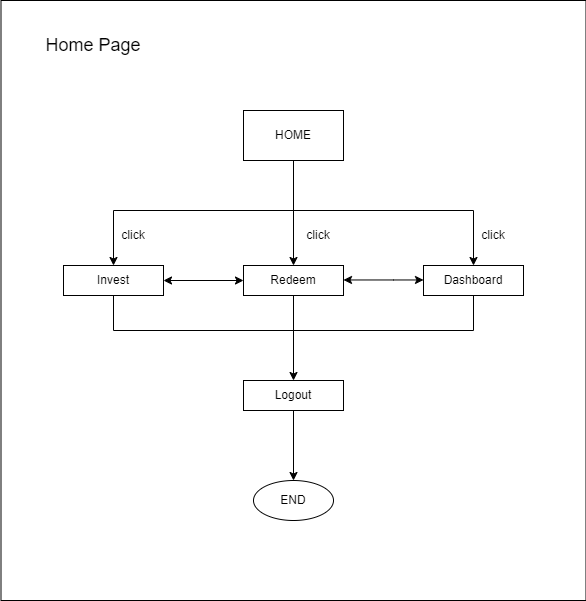

The diagram above was exported from draw.io. Its source (the exported page's mxGraphModel, read from the mxfile embedded in the PNG):
<mxGraphModel dx="1400" dy="723" grid="1" gridSize="10" guides="1" tooltips="1" connect="1" arrows="1" fold="1" page="1" pageScale="1" pageWidth="850" pageHeight="1100" math="0" shadow="0">
  <root>
    <mxCell id="0" />
    <mxCell id="1" parent="0" />
    <mxCell id="ewi5_yuJs8ywmkDslJjf-1" value="" style="rounded=0;whiteSpace=wrap;html=1;" vertex="1" parent="1">
      <mxGeometry x="107.5" width="585" height="600" as="geometry" />
    </mxCell>
    <mxCell id="ewi5_yuJs8ywmkDslJjf-3" value="" style="rounded=0;whiteSpace=wrap;html=1;" vertex="1" parent="1">
      <mxGeometry x="350" y="110" width="100" height="50" as="geometry" />
    </mxCell>
    <mxCell id="ewi5_yuJs8ywmkDslJjf-5" value="HOME" style="text;html=1;strokeColor=none;fillColor=none;align=center;verticalAlign=middle;whiteSpace=wrap;rounded=0;" vertex="1" parent="1">
      <mxGeometry x="370" y="120" width="60" height="30" as="geometry" />
    </mxCell>
    <mxCell id="ewi5_yuJs8ywmkDslJjf-6" value="" style="rounded=0;whiteSpace=wrap;html=1;" vertex="1" parent="1">
      <mxGeometry x="170" y="265" width="100" height="30" as="geometry" />
    </mxCell>
    <mxCell id="ewi5_yuJs8ywmkDslJjf-7" value="" style="rounded=0;whiteSpace=wrap;html=1;" vertex="1" parent="1">
      <mxGeometry x="530" y="265" width="100" height="30" as="geometry" />
    </mxCell>
    <mxCell id="ewi5_yuJs8ywmkDslJjf-8" value="" style="rounded=0;whiteSpace=wrap;html=1;" vertex="1" parent="1">
      <mxGeometry x="350" y="265" width="100" height="30" as="geometry" />
    </mxCell>
    <mxCell id="ewi5_yuJs8ywmkDslJjf-9" value="" style="rounded=0;whiteSpace=wrap;html=1;" vertex="1" parent="1">
      <mxGeometry x="350" y="380" width="100" height="30" as="geometry" />
    </mxCell>
    <mxCell id="ewi5_yuJs8ywmkDslJjf-10" value="" style="ellipse;whiteSpace=wrap;html=1;" vertex="1" parent="1">
      <mxGeometry x="360" y="480" width="80" height="40" as="geometry" />
    </mxCell>
    <mxCell id="ewi5_yuJs8ywmkDslJjf-12" value="" style="endArrow=classic;html=1;rounded=0;exitX=0.5;exitY=1;exitDx=0;exitDy=0;entryX=0.5;entryY=0;entryDx=0;entryDy=0;" edge="1" parent="1" source="ewi5_yuJs8ywmkDslJjf-3" target="ewi5_yuJs8ywmkDslJjf-8">
      <mxGeometry width="50" height="50" relative="1" as="geometry">
        <mxPoint x="410" y="250" as="sourcePoint" />
        <mxPoint x="460" y="200" as="targetPoint" />
      </mxGeometry>
    </mxCell>
    <mxCell id="ewi5_yuJs8ywmkDslJjf-13" value="" style="endArrow=classic;html=1;rounded=0;entryX=0.5;entryY=0;entryDx=0;entryDy=0;" edge="1" parent="1" target="ewi5_yuJs8ywmkDslJjf-6">
      <mxGeometry width="50" height="50" relative="1" as="geometry">
        <mxPoint x="400" y="210" as="sourcePoint" />
        <mxPoint x="460" y="200" as="targetPoint" />
        <Array as="points">
          <mxPoint x="220" y="210" />
        </Array>
      </mxGeometry>
    </mxCell>
    <mxCell id="ewi5_yuJs8ywmkDslJjf-14" value="" style="endArrow=classic;html=1;rounded=0;entryX=0.5;entryY=0;entryDx=0;entryDy=0;" edge="1" parent="1" target="ewi5_yuJs8ywmkDslJjf-7">
      <mxGeometry width="50" height="50" relative="1" as="geometry">
        <mxPoint x="400" y="210" as="sourcePoint" />
        <mxPoint x="460" y="200" as="targetPoint" />
        <Array as="points">
          <mxPoint x="580" y="210" />
        </Array>
      </mxGeometry>
    </mxCell>
    <mxCell id="ewi5_yuJs8ywmkDslJjf-19" value="" style="endArrow=classic;html=1;rounded=0;exitX=0.5;exitY=1;exitDx=0;exitDy=0;entryX=0.5;entryY=0;entryDx=0;entryDy=0;" edge="1" parent="1" source="ewi5_yuJs8ywmkDslJjf-9" target="ewi5_yuJs8ywmkDslJjf-10">
      <mxGeometry width="50" height="50" relative="1" as="geometry">
        <mxPoint x="385" y="480" as="sourcePoint" />
        <mxPoint x="435" y="430" as="targetPoint" />
      </mxGeometry>
    </mxCell>
    <mxCell id="ewi5_yuJs8ywmkDslJjf-20" value="Invest" style="text;html=1;strokeColor=none;fillColor=none;align=center;verticalAlign=middle;whiteSpace=wrap;rounded=0;" vertex="1" parent="1">
      <mxGeometry x="190" y="265" width="60" height="30" as="geometry" />
    </mxCell>
    <mxCell id="ewi5_yuJs8ywmkDslJjf-21" value="Redeem" style="text;html=1;strokeColor=none;fillColor=none;align=center;verticalAlign=middle;whiteSpace=wrap;rounded=0;" vertex="1" parent="1">
      <mxGeometry x="370" y="265" width="60" height="30" as="geometry" />
    </mxCell>
    <mxCell id="ewi5_yuJs8ywmkDslJjf-22" value="Dashboard" style="text;html=1;strokeColor=none;fillColor=none;align=center;verticalAlign=middle;whiteSpace=wrap;rounded=0;" vertex="1" parent="1">
      <mxGeometry x="550" y="265" width="60" height="30" as="geometry" />
    </mxCell>
    <mxCell id="ewi5_yuJs8ywmkDslJjf-23" value="Logout" style="text;html=1;strokeColor=none;fillColor=none;align=center;verticalAlign=middle;whiteSpace=wrap;rounded=0;" vertex="1" parent="1">
      <mxGeometry x="370" y="380" width="60" height="30" as="geometry" />
    </mxCell>
    <mxCell id="ewi5_yuJs8ywmkDslJjf-24" value="END" style="text;html=1;strokeColor=none;fillColor=none;align=center;verticalAlign=middle;whiteSpace=wrap;rounded=0;" vertex="1" parent="1">
      <mxGeometry x="370" y="485" width="60" height="30" as="geometry" />
    </mxCell>
    <mxCell id="ewi5_yuJs8ywmkDslJjf-25" value="click" style="text;html=1;strokeColor=none;fillColor=none;align=center;verticalAlign=middle;whiteSpace=wrap;rounded=0;" vertex="1" parent="1">
      <mxGeometry x="210" y="220" width="60" height="30" as="geometry" />
    </mxCell>
    <mxCell id="ewi5_yuJs8ywmkDslJjf-27" value="click" style="text;html=1;strokeColor=none;fillColor=none;align=center;verticalAlign=middle;whiteSpace=wrap;rounded=0;" vertex="1" parent="1">
      <mxGeometry x="395" y="220" width="60" height="30" as="geometry" />
    </mxCell>
    <mxCell id="ewi5_yuJs8ywmkDslJjf-28" value="click" style="text;html=1;strokeColor=none;fillColor=none;align=center;verticalAlign=middle;whiteSpace=wrap;rounded=0;" vertex="1" parent="1">
      <mxGeometry x="570" y="220" width="60" height="30" as="geometry" />
    </mxCell>
    <mxCell id="ewi5_yuJs8ywmkDslJjf-35" value="" style="endArrow=classic;startArrow=classic;html=1;rounded=0;exitX=1;exitY=0.5;exitDx=0;exitDy=0;entryX=0;entryY=0.5;entryDx=0;entryDy=0;" edge="1" parent="1">
      <mxGeometry width="50" height="50" relative="1" as="geometry">
        <mxPoint x="450" y="279.47" as="sourcePoint" />
        <mxPoint x="530" y="279.47" as="targetPoint" />
        <Array as="points">
          <mxPoint x="500" y="279.47" />
        </Array>
      </mxGeometry>
    </mxCell>
    <mxCell id="ewi5_yuJs8ywmkDslJjf-37" value="" style="endArrow=classic;html=1;rounded=0;exitX=0.5;exitY=1;exitDx=0;exitDy=0;entryX=0.5;entryY=0;entryDx=0;entryDy=0;" edge="1" parent="1" source="ewi5_yuJs8ywmkDslJjf-21" target="ewi5_yuJs8ywmkDslJjf-23">
      <mxGeometry width="50" height="50" relative="1" as="geometry">
        <mxPoint x="380" y="370" as="sourcePoint" />
        <mxPoint x="430" y="320" as="targetPoint" />
      </mxGeometry>
    </mxCell>
    <mxCell id="ewi5_yuJs8ywmkDslJjf-41" value="" style="endArrow=classic;startArrow=classic;html=1;rounded=0;entryX=0;entryY=0.5;entryDx=0;entryDy=0;exitX=1;exitY=0.5;exitDx=0;exitDy=0;" edge="1" parent="1" source="ewi5_yuJs8ywmkDslJjf-6" target="ewi5_yuJs8ywmkDslJjf-8">
      <mxGeometry width="50" height="50" relative="1" as="geometry">
        <mxPoint x="300" y="370" as="sourcePoint" />
        <mxPoint x="350" y="320" as="targetPoint" />
      </mxGeometry>
    </mxCell>
    <mxCell id="ewi5_yuJs8ywmkDslJjf-42" value="" style="endArrow=none;html=1;rounded=0;entryX=0.5;entryY=1;entryDx=0;entryDy=0;" edge="1" parent="1" target="ewi5_yuJs8ywmkDslJjf-20">
      <mxGeometry width="50" height="50" relative="1" as="geometry">
        <mxPoint x="400" y="330" as="sourcePoint" />
        <mxPoint x="350" y="320" as="targetPoint" />
        <Array as="points">
          <mxPoint x="220" y="330" />
        </Array>
      </mxGeometry>
    </mxCell>
    <mxCell id="ewi5_yuJs8ywmkDslJjf-43" value="" style="endArrow=none;html=1;rounded=0;entryX=0.5;entryY=1;entryDx=0;entryDy=0;" edge="1" parent="1" target="ewi5_yuJs8ywmkDslJjf-22">
      <mxGeometry width="50" height="50" relative="1" as="geometry">
        <mxPoint x="400" y="330" as="sourcePoint" />
        <mxPoint x="490" y="320" as="targetPoint" />
        <Array as="points">
          <mxPoint x="580" y="330" />
        </Array>
      </mxGeometry>
    </mxCell>
    <mxCell id="ewi5_yuJs8ywmkDslJjf-44" value="&lt;font style=&quot;font-size: 18px;&quot;&gt;Home Page&lt;/font&gt;" style="text;html=1;strokeColor=none;fillColor=none;align=center;verticalAlign=middle;whiteSpace=wrap;rounded=0;" vertex="1" parent="1">
      <mxGeometry x="130" y="30" width="140" height="30" as="geometry" />
    </mxCell>
  </root>
</mxGraphModel>